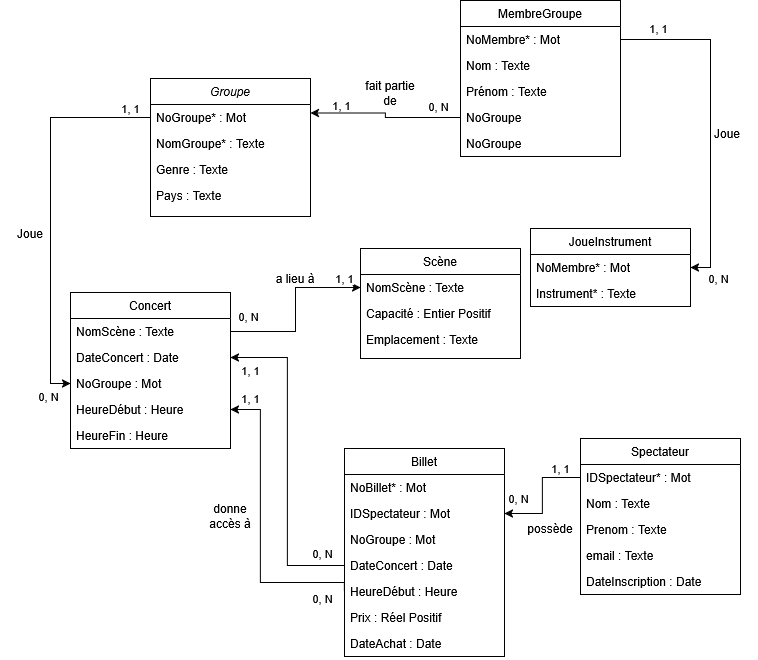

The diagram above was exported from draw.io. Its source (the exported page's mxGraphModel, read from the mxfile embedded in the PNG):
<mxGraphModel dx="1188" dy="689" grid="1" gridSize="10" guides="1" tooltips="1" connect="1" arrows="1" fold="1" page="1" pageScale="1" pageWidth="827" pageHeight="1169" math="0" shadow="0">
  <root>
    <mxCell id="WIyWlLk6GJQsqaUBKTNV-0" />
    <mxCell id="WIyWlLk6GJQsqaUBKTNV-1" parent="WIyWlLk6GJQsqaUBKTNV-0" />
    <mxCell id="zkfFHV4jXpPFQw0GAbJ--0" value="Groupe" style="swimlane;fontStyle=2;align=center;verticalAlign=top;childLayout=stackLayout;horizontal=1;startSize=26;horizontalStack=0;resizeParent=1;resizeLast=0;collapsible=1;marginBottom=0;rounded=0;shadow=0;strokeWidth=1;" parent="WIyWlLk6GJQsqaUBKTNV-1" vertex="1">
      <mxGeometry x="220" y="120" width="160" height="138" as="geometry">
        <mxRectangle x="230" y="140" width="160" height="26" as="alternateBounds" />
      </mxGeometry>
    </mxCell>
    <mxCell id="zkfFHV4jXpPFQw0GAbJ--1" value="NoGroupe* : Mot" style="text;align=left;verticalAlign=top;spacingLeft=4;spacingRight=4;overflow=hidden;rotatable=0;points=[[0,0.5],[1,0.5]];portConstraint=eastwest;" parent="zkfFHV4jXpPFQw0GAbJ--0" vertex="1">
      <mxGeometry y="26" width="160" height="26" as="geometry" />
    </mxCell>
    <mxCell id="zkfFHV4jXpPFQw0GAbJ--2" value="NomGroupe* : Texte" style="text;align=left;verticalAlign=top;spacingLeft=4;spacingRight=4;overflow=hidden;rotatable=0;points=[[0,0.5],[1,0.5]];portConstraint=eastwest;rounded=0;shadow=0;html=0;" parent="zkfFHV4jXpPFQw0GAbJ--0" vertex="1">
      <mxGeometry y="52" width="160" height="26" as="geometry" />
    </mxCell>
    <mxCell id="zkfFHV4jXpPFQw0GAbJ--3" value="Genre : Texte" style="text;align=left;verticalAlign=top;spacingLeft=4;spacingRight=4;overflow=hidden;rotatable=0;points=[[0,0.5],[1,0.5]];portConstraint=eastwest;rounded=0;shadow=0;html=0;" parent="zkfFHV4jXpPFQw0GAbJ--0" vertex="1">
      <mxGeometry y="78" width="160" height="26" as="geometry" />
    </mxCell>
    <mxCell id="fC2zYWYOJTKvN9VPwr_f-0" value="Pays : Texte" style="text;align=left;verticalAlign=top;spacingLeft=4;spacingRight=4;overflow=hidden;rotatable=0;points=[[0,0.5],[1,0.5]];portConstraint=eastwest;rounded=0;shadow=0;html=0;" vertex="1" parent="zkfFHV4jXpPFQw0GAbJ--0">
      <mxGeometry y="104" width="160" height="26" as="geometry" />
    </mxCell>
    <mxCell id="zkfFHV4jXpPFQw0GAbJ--6" value="Scène" style="swimlane;fontStyle=0;align=center;verticalAlign=top;childLayout=stackLayout;horizontal=1;startSize=26;horizontalStack=0;resizeParent=1;resizeLast=0;collapsible=1;marginBottom=0;rounded=0;shadow=0;strokeWidth=1;" parent="WIyWlLk6GJQsqaUBKTNV-1" vertex="1">
      <mxGeometry x="430" y="290" width="160" height="110" as="geometry">
        <mxRectangle x="130" y="380" width="160" height="26" as="alternateBounds" />
      </mxGeometry>
    </mxCell>
    <mxCell id="zkfFHV4jXpPFQw0GAbJ--7" value="NomScène : Texte" style="text;align=left;verticalAlign=top;spacingLeft=4;spacingRight=4;overflow=hidden;rotatable=0;points=[[0,0.5],[1,0.5]];portConstraint=eastwest;" parent="zkfFHV4jXpPFQw0GAbJ--6" vertex="1">
      <mxGeometry y="26" width="160" height="26" as="geometry" />
    </mxCell>
    <mxCell id="zkfFHV4jXpPFQw0GAbJ--8" value="Capacité : Entier Positif" style="text;align=left;verticalAlign=top;spacingLeft=4;spacingRight=4;overflow=hidden;rotatable=0;points=[[0,0.5],[1,0.5]];portConstraint=eastwest;rounded=0;shadow=0;html=0;" parent="zkfFHV4jXpPFQw0GAbJ--6" vertex="1">
      <mxGeometry y="52" width="160" height="26" as="geometry" />
    </mxCell>
    <mxCell id="fC2zYWYOJTKvN9VPwr_f-2" value="Emplacement : Texte" style="text;align=left;verticalAlign=top;spacingLeft=4;spacingRight=4;overflow=hidden;rotatable=0;points=[[0,0.5],[1,0.5]];portConstraint=eastwest;rounded=0;shadow=0;html=0;" vertex="1" parent="zkfFHV4jXpPFQw0GAbJ--6">
      <mxGeometry y="78" width="160" height="26" as="geometry" />
    </mxCell>
    <mxCell id="zkfFHV4jXpPFQw0GAbJ--13" value="JoueInstrument" style="swimlane;fontStyle=0;align=center;verticalAlign=top;childLayout=stackLayout;horizontal=1;startSize=26;horizontalStack=0;resizeParent=1;resizeLast=0;collapsible=1;marginBottom=0;rounded=0;shadow=0;strokeWidth=1;" parent="WIyWlLk6GJQsqaUBKTNV-1" vertex="1">
      <mxGeometry x="600" y="270" width="160" height="78" as="geometry">
        <mxRectangle x="340" y="380" width="170" height="26" as="alternateBounds" />
      </mxGeometry>
    </mxCell>
    <mxCell id="zkfFHV4jXpPFQw0GAbJ--14" value="NoMembre* : Mot" style="text;align=left;verticalAlign=top;spacingLeft=4;spacingRight=4;overflow=hidden;rotatable=0;points=[[0,0.5],[1,0.5]];portConstraint=eastwest;" parent="zkfFHV4jXpPFQw0GAbJ--13" vertex="1">
      <mxGeometry y="26" width="160" height="26" as="geometry" />
    </mxCell>
    <mxCell id="fC2zYWYOJTKvN9VPwr_f-1" value="Instrument* : Texte" style="text;align=left;verticalAlign=top;spacingLeft=4;spacingRight=4;overflow=hidden;rotatable=0;points=[[0,0.5],[1,0.5]];portConstraint=eastwest;" vertex="1" parent="zkfFHV4jXpPFQw0GAbJ--13">
      <mxGeometry y="52" width="160" height="26" as="geometry" />
    </mxCell>
    <mxCell id="zkfFHV4jXpPFQw0GAbJ--17" value="MembreGroupe" style="swimlane;fontStyle=0;align=center;verticalAlign=top;childLayout=stackLayout;horizontal=1;startSize=26;horizontalStack=0;resizeParent=1;resizeLast=0;collapsible=1;marginBottom=0;rounded=0;shadow=0;strokeWidth=1;" parent="WIyWlLk6GJQsqaUBKTNV-1" vertex="1">
      <mxGeometry x="530" y="42" width="160" height="156" as="geometry">
        <mxRectangle x="550" y="140" width="160" height="26" as="alternateBounds" />
      </mxGeometry>
    </mxCell>
    <mxCell id="zkfFHV4jXpPFQw0GAbJ--18" value="NoMembre* : Mot" style="text;align=left;verticalAlign=top;spacingLeft=4;spacingRight=4;overflow=hidden;rotatable=0;points=[[0,0.5],[1,0.5]];portConstraint=eastwest;" parent="zkfFHV4jXpPFQw0GAbJ--17" vertex="1">
      <mxGeometry y="26" width="160" height="26" as="geometry" />
    </mxCell>
    <mxCell id="zkfFHV4jXpPFQw0GAbJ--19" value="Nom : Texte" style="text;align=left;verticalAlign=top;spacingLeft=4;spacingRight=4;overflow=hidden;rotatable=0;points=[[0,0.5],[1,0.5]];portConstraint=eastwest;rounded=0;shadow=0;html=0;" parent="zkfFHV4jXpPFQw0GAbJ--17" vertex="1">
      <mxGeometry y="52" width="160" height="26" as="geometry" />
    </mxCell>
    <mxCell id="zkfFHV4jXpPFQw0GAbJ--20" value="Prénom : Texte" style="text;align=left;verticalAlign=top;spacingLeft=4;spacingRight=4;overflow=hidden;rotatable=0;points=[[0,0.5],[1,0.5]];portConstraint=eastwest;rounded=0;shadow=0;html=0;" parent="zkfFHV4jXpPFQw0GAbJ--17" vertex="1">
      <mxGeometry y="78" width="160" height="26" as="geometry" />
    </mxCell>
    <mxCell id="fC2zYWYOJTKvN9VPwr_f-23" value="NoGroupe" style="text;align=left;verticalAlign=top;spacingLeft=4;spacingRight=4;overflow=hidden;rotatable=0;points=[[0,0.5],[1,0.5]];portConstraint=eastwest;rounded=0;shadow=0;html=0;" vertex="1" parent="zkfFHV4jXpPFQw0GAbJ--17">
      <mxGeometry y="104" width="160" height="26" as="geometry" />
    </mxCell>
    <mxCell id="zkfFHV4jXpPFQw0GAbJ--21" value="NoGroupe" style="text;align=left;verticalAlign=top;spacingLeft=4;spacingRight=4;overflow=hidden;rotatable=0;points=[[0,0.5],[1,0.5]];portConstraint=eastwest;rounded=0;shadow=0;html=0;" parent="zkfFHV4jXpPFQw0GAbJ--17" vertex="1">
      <mxGeometry y="130" width="160" height="26" as="geometry" />
    </mxCell>
    <mxCell id="fC2zYWYOJTKvN9VPwr_f-3" value="Concert" style="swimlane;fontStyle=0;align=center;verticalAlign=top;childLayout=stackLayout;horizontal=1;startSize=26;horizontalStack=0;resizeParent=1;resizeLast=0;collapsible=1;marginBottom=0;rounded=0;shadow=0;strokeWidth=1;" vertex="1" parent="WIyWlLk6GJQsqaUBKTNV-1">
      <mxGeometry x="140" y="334" width="160" height="156" as="geometry">
        <mxRectangle x="550" y="140" width="160" height="26" as="alternateBounds" />
      </mxGeometry>
    </mxCell>
    <mxCell id="fC2zYWYOJTKvN9VPwr_f-4" value="NomScène : Texte" style="text;align=left;verticalAlign=top;spacingLeft=4;spacingRight=4;overflow=hidden;rotatable=0;points=[[0,0.5],[1,0.5]];portConstraint=eastwest;" vertex="1" parent="fC2zYWYOJTKvN9VPwr_f-3">
      <mxGeometry y="26" width="160" height="26" as="geometry" />
    </mxCell>
    <mxCell id="fC2zYWYOJTKvN9VPwr_f-5" value="DateConcert : Date" style="text;align=left;verticalAlign=top;spacingLeft=4;spacingRight=4;overflow=hidden;rotatable=0;points=[[0,0.5],[1,0.5]];portConstraint=eastwest;rounded=0;shadow=0;html=0;" vertex="1" parent="fC2zYWYOJTKvN9VPwr_f-3">
      <mxGeometry y="52" width="160" height="26" as="geometry" />
    </mxCell>
    <mxCell id="fC2zYWYOJTKvN9VPwr_f-6" value="NoGroupe : Mot" style="text;align=left;verticalAlign=top;spacingLeft=4;spacingRight=4;overflow=hidden;rotatable=0;points=[[0,0.5],[1,0.5]];portConstraint=eastwest;rounded=0;shadow=0;html=0;" vertex="1" parent="fC2zYWYOJTKvN9VPwr_f-3">
      <mxGeometry y="78" width="160" height="26" as="geometry" />
    </mxCell>
    <mxCell id="fC2zYWYOJTKvN9VPwr_f-7" value="HeureDébut : Heure" style="text;align=left;verticalAlign=top;spacingLeft=4;spacingRight=4;overflow=hidden;rotatable=0;points=[[0,0.5],[1,0.5]];portConstraint=eastwest;rounded=0;shadow=0;html=0;" vertex="1" parent="fC2zYWYOJTKvN9VPwr_f-3">
      <mxGeometry y="104" width="160" height="26" as="geometry" />
    </mxCell>
    <mxCell id="fC2zYWYOJTKvN9VPwr_f-8" value="HeureFin : Heure" style="text;align=left;verticalAlign=top;spacingLeft=4;spacingRight=4;overflow=hidden;rotatable=0;points=[[0,0.5],[1,0.5]];portConstraint=eastwest;rounded=0;shadow=0;html=0;" vertex="1" parent="fC2zYWYOJTKvN9VPwr_f-3">
      <mxGeometry y="130" width="160" height="26" as="geometry" />
    </mxCell>
    <mxCell id="fC2zYWYOJTKvN9VPwr_f-9" value="Spectateur" style="swimlane;fontStyle=0;align=center;verticalAlign=top;childLayout=stackLayout;horizontal=1;startSize=26;horizontalStack=0;resizeParent=1;resizeLast=0;collapsible=1;marginBottom=0;rounded=0;shadow=0;strokeWidth=1;" vertex="1" parent="WIyWlLk6GJQsqaUBKTNV-1">
      <mxGeometry x="650" y="480" width="160" height="156" as="geometry">
        <mxRectangle x="550" y="140" width="160" height="26" as="alternateBounds" />
      </mxGeometry>
    </mxCell>
    <mxCell id="fC2zYWYOJTKvN9VPwr_f-10" value="IDSpectateur* : Mot" style="text;align=left;verticalAlign=top;spacingLeft=4;spacingRight=4;overflow=hidden;rotatable=0;points=[[0,0.5],[1,0.5]];portConstraint=eastwest;" vertex="1" parent="fC2zYWYOJTKvN9VPwr_f-9">
      <mxGeometry y="26" width="160" height="26" as="geometry" />
    </mxCell>
    <mxCell id="fC2zYWYOJTKvN9VPwr_f-11" value="Nom : Texte" style="text;align=left;verticalAlign=top;spacingLeft=4;spacingRight=4;overflow=hidden;rotatable=0;points=[[0,0.5],[1,0.5]];portConstraint=eastwest;rounded=0;shadow=0;html=0;" vertex="1" parent="fC2zYWYOJTKvN9VPwr_f-9">
      <mxGeometry y="52" width="160" height="26" as="geometry" />
    </mxCell>
    <mxCell id="fC2zYWYOJTKvN9VPwr_f-12" value="Prenom : Texte" style="text;align=left;verticalAlign=top;spacingLeft=4;spacingRight=4;overflow=hidden;rotatable=0;points=[[0,0.5],[1,0.5]];portConstraint=eastwest;rounded=0;shadow=0;html=0;" vertex="1" parent="fC2zYWYOJTKvN9VPwr_f-9">
      <mxGeometry y="78" width="160" height="26" as="geometry" />
    </mxCell>
    <mxCell id="fC2zYWYOJTKvN9VPwr_f-13" value="email : Texte" style="text;align=left;verticalAlign=top;spacingLeft=4;spacingRight=4;overflow=hidden;rotatable=0;points=[[0,0.5],[1,0.5]];portConstraint=eastwest;rounded=0;shadow=0;html=0;" vertex="1" parent="fC2zYWYOJTKvN9VPwr_f-9">
      <mxGeometry y="104" width="160" height="26" as="geometry" />
    </mxCell>
    <mxCell id="fC2zYWYOJTKvN9VPwr_f-14" value="DateInscription : Date" style="text;align=left;verticalAlign=top;spacingLeft=4;spacingRight=4;overflow=hidden;rotatable=0;points=[[0,0.5],[1,0.5]];portConstraint=eastwest;rounded=0;shadow=0;html=0;" vertex="1" parent="fC2zYWYOJTKvN9VPwr_f-9">
      <mxGeometry y="130" width="160" height="26" as="geometry" />
    </mxCell>
    <mxCell id="fC2zYWYOJTKvN9VPwr_f-15" value="Billet" style="swimlane;fontStyle=0;align=center;verticalAlign=top;childLayout=stackLayout;horizontal=1;startSize=26;horizontalStack=0;resizeParent=1;resizeLast=0;collapsible=1;marginBottom=0;rounded=0;shadow=0;strokeWidth=1;" vertex="1" parent="WIyWlLk6GJQsqaUBKTNV-1">
      <mxGeometry x="414" y="490" width="160" height="208" as="geometry">
        <mxRectangle x="550" y="140" width="160" height="26" as="alternateBounds" />
      </mxGeometry>
    </mxCell>
    <mxCell id="fC2zYWYOJTKvN9VPwr_f-16" value="NoBillet* : Mot" style="text;align=left;verticalAlign=top;spacingLeft=4;spacingRight=4;overflow=hidden;rotatable=0;points=[[0,0.5],[1,0.5]];portConstraint=eastwest;" vertex="1" parent="fC2zYWYOJTKvN9VPwr_f-15">
      <mxGeometry y="26" width="160" height="26" as="geometry" />
    </mxCell>
    <mxCell id="fC2zYWYOJTKvN9VPwr_f-17" value="IDSpectateur : Mot" style="text;align=left;verticalAlign=top;spacingLeft=4;spacingRight=4;overflow=hidden;rotatable=0;points=[[0,0.5],[1,0.5]];portConstraint=eastwest;rounded=0;shadow=0;html=0;" vertex="1" parent="fC2zYWYOJTKvN9VPwr_f-15">
      <mxGeometry y="52" width="160" height="26" as="geometry" />
    </mxCell>
    <mxCell id="fC2zYWYOJTKvN9VPwr_f-18" value="NoGroupe : Mot" style="text;align=left;verticalAlign=top;spacingLeft=4;spacingRight=4;overflow=hidden;rotatable=0;points=[[0,0.5],[1,0.5]];portConstraint=eastwest;rounded=0;shadow=0;html=0;" vertex="1" parent="fC2zYWYOJTKvN9VPwr_f-15">
      <mxGeometry y="78" width="160" height="26" as="geometry" />
    </mxCell>
    <mxCell id="fC2zYWYOJTKvN9VPwr_f-19" value="DateConcert : Date" style="text;align=left;verticalAlign=top;spacingLeft=4;spacingRight=4;overflow=hidden;rotatable=0;points=[[0,0.5],[1,0.5]];portConstraint=eastwest;rounded=0;shadow=0;html=0;" vertex="1" parent="fC2zYWYOJTKvN9VPwr_f-15">
      <mxGeometry y="104" width="160" height="26" as="geometry" />
    </mxCell>
    <mxCell id="fC2zYWYOJTKvN9VPwr_f-20" value="HeureDébut : Heure" style="text;align=left;verticalAlign=top;spacingLeft=4;spacingRight=4;overflow=hidden;rotatable=0;points=[[0,0.5],[1,0.5]];portConstraint=eastwest;rounded=0;shadow=0;html=0;" vertex="1" parent="fC2zYWYOJTKvN9VPwr_f-15">
      <mxGeometry y="130" width="160" height="26" as="geometry" />
    </mxCell>
    <mxCell id="fC2zYWYOJTKvN9VPwr_f-22" value="Prix : Réel Positif" style="text;align=left;verticalAlign=top;spacingLeft=4;spacingRight=4;overflow=hidden;rotatable=0;points=[[0,0.5],[1,0.5]];portConstraint=eastwest;rounded=0;shadow=0;html=0;" vertex="1" parent="fC2zYWYOJTKvN9VPwr_f-15">
      <mxGeometry y="156" width="160" height="26" as="geometry" />
    </mxCell>
    <mxCell id="fC2zYWYOJTKvN9VPwr_f-21" value="DateAchat : Date" style="text;align=left;verticalAlign=top;spacingLeft=4;spacingRight=4;overflow=hidden;rotatable=0;points=[[0,0.5],[1,0.5]];portConstraint=eastwest;rounded=0;shadow=0;html=0;" vertex="1" parent="fC2zYWYOJTKvN9VPwr_f-15">
      <mxGeometry y="182" width="160" height="26" as="geometry" />
    </mxCell>
    <mxCell id="fC2zYWYOJTKvN9VPwr_f-25" style="edgeStyle=orthogonalEdgeStyle;rounded=0;orthogonalLoop=1;jettySize=auto;html=1;exitX=0;exitY=0.5;exitDx=0;exitDy=0;entryX=1;entryY=0.25;entryDx=0;entryDy=0;" edge="1" parent="WIyWlLk6GJQsqaUBKTNV-1" source="fC2zYWYOJTKvN9VPwr_f-23" target="zkfFHV4jXpPFQw0GAbJ--0">
      <mxGeometry relative="1" as="geometry" />
    </mxCell>
    <mxCell id="fC2zYWYOJTKvN9VPwr_f-27" value="1, 1" style="edgeLabel;html=1;align=center;verticalAlign=middle;resizable=0;points=[];" vertex="1" connectable="0" parent="fC2zYWYOJTKvN9VPwr_f-25">
      <mxGeometry x="0.8145" y="1" relative="1" as="geometry">
        <mxPoint x="16" y="-9" as="offset" />
      </mxGeometry>
    </mxCell>
    <mxCell id="fC2zYWYOJTKvN9VPwr_f-28" value="0, N" style="edgeLabel;html=1;align=center;verticalAlign=middle;resizable=0;points=[];" vertex="1" connectable="0" parent="WIyWlLk6GJQsqaUBKTNV-1">
      <mxGeometry x="510" y="150" as="geometry">
        <mxPoint x="-2" y="-2" as="offset" />
      </mxGeometry>
    </mxCell>
    <mxCell id="fC2zYWYOJTKvN9VPwr_f-31" value="1, 1" style="edgeLabel;html=1;align=center;verticalAlign=middle;resizable=0;points=[];" vertex="1" connectable="0" parent="WIyWlLk6GJQsqaUBKTNV-1">
      <mxGeometry x="740" y="80" as="geometry">
        <mxPoint x="-12" y="-10" as="offset" />
      </mxGeometry>
    </mxCell>
    <mxCell id="fC2zYWYOJTKvN9VPwr_f-32" value="0, N" style="edgeLabel;html=1;align=center;verticalAlign=middle;resizable=0;points=[];" vertex="1" connectable="0" parent="WIyWlLk6GJQsqaUBKTNV-1">
      <mxGeometry x="800" y="330" as="geometry">
        <mxPoint x="-12" y="-10" as="offset" />
      </mxGeometry>
    </mxCell>
    <mxCell id="fC2zYWYOJTKvN9VPwr_f-37" style="edgeStyle=orthogonalEdgeStyle;rounded=0;orthogonalLoop=1;jettySize=auto;html=1;exitX=0;exitY=0.5;exitDx=0;exitDy=0;entryX=0;entryY=0.5;entryDx=0;entryDy=0;" edge="1" parent="WIyWlLk6GJQsqaUBKTNV-1" source="zkfFHV4jXpPFQw0GAbJ--1" target="fC2zYWYOJTKvN9VPwr_f-6">
      <mxGeometry relative="1" as="geometry">
        <mxPoint x="110" y="430" as="targetPoint" />
      </mxGeometry>
    </mxCell>
    <mxCell id="fC2zYWYOJTKvN9VPwr_f-38" style="edgeStyle=orthogonalEdgeStyle;rounded=0;orthogonalLoop=1;jettySize=auto;html=1;exitX=1;exitY=0.5;exitDx=0;exitDy=0;entryX=0;entryY=0.5;entryDx=0;entryDy=0;" edge="1" parent="WIyWlLk6GJQsqaUBKTNV-1" source="fC2zYWYOJTKvN9VPwr_f-4" target="zkfFHV4jXpPFQw0GAbJ--7">
      <mxGeometry relative="1" as="geometry" />
    </mxCell>
    <mxCell id="fC2zYWYOJTKvN9VPwr_f-41" style="edgeStyle=orthogonalEdgeStyle;rounded=0;orthogonalLoop=1;jettySize=auto;html=1;exitX=0;exitY=0.5;exitDx=0;exitDy=0;entryX=1;entryY=0.5;entryDx=0;entryDy=0;" edge="1" parent="WIyWlLk6GJQsqaUBKTNV-1" source="fC2zYWYOJTKvN9VPwr_f-10" target="fC2zYWYOJTKvN9VPwr_f-17">
      <mxGeometry relative="1" as="geometry" />
    </mxCell>
    <mxCell id="fC2zYWYOJTKvN9VPwr_f-43" style="edgeStyle=orthogonalEdgeStyle;rounded=0;orthogonalLoop=1;jettySize=auto;html=1;exitX=0;exitY=0.5;exitDx=0;exitDy=0;entryX=1;entryY=0.5;entryDx=0;entryDy=0;" edge="1" parent="WIyWlLk6GJQsqaUBKTNV-1" source="fC2zYWYOJTKvN9VPwr_f-19" target="fC2zYWYOJTKvN9VPwr_f-5">
      <mxGeometry relative="1" as="geometry" />
    </mxCell>
    <mxCell id="fC2zYWYOJTKvN9VPwr_f-45" style="edgeStyle=orthogonalEdgeStyle;rounded=0;orthogonalLoop=1;jettySize=auto;html=1;exitX=0;exitY=0.5;exitDx=0;exitDy=0;" edge="1" parent="WIyWlLk6GJQsqaUBKTNV-1" source="fC2zYWYOJTKvN9VPwr_f-20" target="fC2zYWYOJTKvN9VPwr_f-7">
      <mxGeometry relative="1" as="geometry">
        <Array as="points">
          <mxPoint x="330" y="624" />
          <mxPoint x="330" y="451" />
        </Array>
      </mxGeometry>
    </mxCell>
    <mxCell id="fC2zYWYOJTKvN9VPwr_f-46" value="1, 1" style="edgeLabel;html=1;align=center;verticalAlign=middle;resizable=0;points=[];" vertex="1" connectable="0" parent="WIyWlLk6GJQsqaUBKTNV-1">
      <mxGeometry x="200" y="150" as="geometry" />
    </mxCell>
    <mxCell id="fC2zYWYOJTKvN9VPwr_f-48" value="0, N" style="edgeLabel;html=1;align=center;verticalAlign=middle;resizable=0;points=[];" vertex="1" connectable="0" parent="WIyWlLk6GJQsqaUBKTNV-1">
      <mxGeometry x="120" y="440" as="geometry">
        <mxPoint x="-2" y="-2" as="offset" />
      </mxGeometry>
    </mxCell>
    <mxCell id="fC2zYWYOJTKvN9VPwr_f-50" value="0, N" style="edgeLabel;html=1;align=center;verticalAlign=middle;resizable=0;points=[];" vertex="1" connectable="0" parent="WIyWlLk6GJQsqaUBKTNV-1">
      <mxGeometry x="320" y="360" as="geometry">
        <mxPoint x="-2" y="-2" as="offset" />
      </mxGeometry>
    </mxCell>
    <mxCell id="fC2zYWYOJTKvN9VPwr_f-51" value="0, N" style="edgeLabel;html=1;align=center;verticalAlign=middle;resizable=0;points=[];" vertex="1" connectable="0" parent="WIyWlLk6GJQsqaUBKTNV-1">
      <mxGeometry x="600" y="550" as="geometry">
        <mxPoint x="-12" y="-10" as="offset" />
      </mxGeometry>
    </mxCell>
    <mxCell id="fC2zYWYOJTKvN9VPwr_f-52" value="1, 1" style="edgeLabel;html=1;align=center;verticalAlign=middle;resizable=0;points=[];" vertex="1" connectable="0" parent="WIyWlLk6GJQsqaUBKTNV-1">
      <mxGeometry x="630" y="510" as="geometry" />
    </mxCell>
    <mxCell id="fC2zYWYOJTKvN9VPwr_f-53" value="0, N" style="edgeLabel;html=1;align=center;verticalAlign=middle;resizable=0;points=[];" vertex="1" connectable="0" parent="WIyWlLk6GJQsqaUBKTNV-1">
      <mxGeometry x="400" y="630" as="geometry">
        <mxPoint x="-8" y="10" as="offset" />
      </mxGeometry>
    </mxCell>
    <mxCell id="fC2zYWYOJTKvN9VPwr_f-54" value="0, N" style="edgeLabel;html=1;align=center;verticalAlign=middle;resizable=0;points=[];" vertex="1" connectable="0" parent="WIyWlLk6GJQsqaUBKTNV-1">
      <mxGeometry x="400" y="585" as="geometry">
        <mxPoint x="-8" y="10" as="offset" />
      </mxGeometry>
    </mxCell>
    <mxCell id="fC2zYWYOJTKvN9VPwr_f-56" value="1, 1" style="edgeLabel;html=1;align=center;verticalAlign=middle;resizable=0;points=[];" vertex="1" connectable="0" parent="WIyWlLk6GJQsqaUBKTNV-1">
      <mxGeometry x="320" y="412" as="geometry" />
    </mxCell>
    <mxCell id="fC2zYWYOJTKvN9VPwr_f-57" value="1, 1" style="edgeLabel;html=1;align=center;verticalAlign=middle;resizable=0;points=[];" vertex="1" connectable="0" parent="WIyWlLk6GJQsqaUBKTNV-1">
      <mxGeometry x="320" y="440" as="geometry" />
    </mxCell>
    <mxCell id="fC2zYWYOJTKvN9VPwr_f-58" value="Joue" style="text;html=1;whiteSpace=wrap;strokeColor=none;fillColor=none;align=center;verticalAlign=middle;rounded=0;" vertex="1" parent="WIyWlLk6GJQsqaUBKTNV-1">
      <mxGeometry x="70" y="260" width="60" height="30" as="geometry" />
    </mxCell>
    <mxCell id="fC2zYWYOJTKvN9VPwr_f-59" value="a lieu à" style="text;html=1;whiteSpace=wrap;strokeColor=none;fillColor=none;align=center;verticalAlign=middle;rounded=0;" vertex="1" parent="WIyWlLk6GJQsqaUBKTNV-1">
      <mxGeometry x="340" y="310" width="50" height="20" as="geometry" />
    </mxCell>
    <mxCell id="fC2zYWYOJTKvN9VPwr_f-60" value="1, 1" style="edgeLabel;html=1;align=center;verticalAlign=middle;resizable=0;points=[];" vertex="1" connectable="0" parent="WIyWlLk6GJQsqaUBKTNV-1">
      <mxGeometry x="414" y="320" as="geometry" />
    </mxCell>
    <mxCell id="fC2zYWYOJTKvN9VPwr_f-62" style="edgeStyle=orthogonalEdgeStyle;rounded=0;orthogonalLoop=1;jettySize=auto;html=1;exitX=1;exitY=0.5;exitDx=0;exitDy=0;entryX=1;entryY=0.5;entryDx=0;entryDy=0;" edge="1" parent="WIyWlLk6GJQsqaUBKTNV-1" source="zkfFHV4jXpPFQw0GAbJ--18" target="zkfFHV4jXpPFQw0GAbJ--14">
      <mxGeometry relative="1" as="geometry" />
    </mxCell>
    <mxCell id="fC2zYWYOJTKvN9VPwr_f-63" value="Joue" style="text;html=1;whiteSpace=wrap;strokeColor=none;fillColor=none;align=center;verticalAlign=middle;rounded=0;" vertex="1" parent="WIyWlLk6GJQsqaUBKTNV-1">
      <mxGeometry x="767" y="160" width="60" height="30" as="geometry" />
    </mxCell>
    <mxCell id="fC2zYWYOJTKvN9VPwr_f-64" value="fait partie de" style="text;html=1;whiteSpace=wrap;strokeColor=none;fillColor=none;align=center;verticalAlign=middle;rounded=0;" vertex="1" parent="WIyWlLk6GJQsqaUBKTNV-1">
      <mxGeometry x="430" y="120" width="60" height="30" as="geometry" />
    </mxCell>
    <mxCell id="fC2zYWYOJTKvN9VPwr_f-65" value="donne accès à" style="text;html=1;whiteSpace=wrap;strokeColor=none;fillColor=none;align=center;verticalAlign=middle;rounded=0;" vertex="1" parent="WIyWlLk6GJQsqaUBKTNV-1">
      <mxGeometry x="270" y="543" width="60" height="30" as="geometry" />
    </mxCell>
    <mxCell id="fC2zYWYOJTKvN9VPwr_f-66" value="possède" style="text;html=1;whiteSpace=wrap;strokeColor=none;fillColor=none;align=center;verticalAlign=middle;rounded=0;" vertex="1" parent="WIyWlLk6GJQsqaUBKTNV-1">
      <mxGeometry x="590" y="555" width="60" height="30" as="geometry" />
    </mxCell>
  </root>
</mxGraphModel>